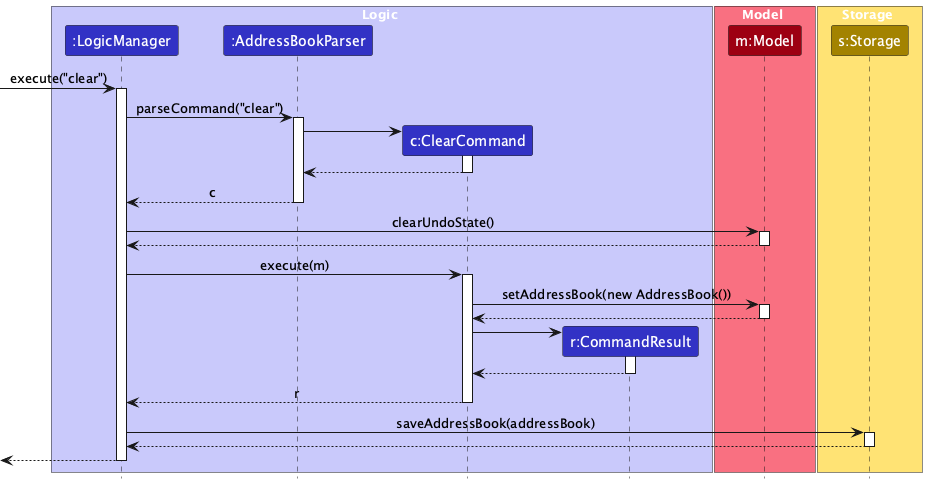

The diagram above was rendered by PlantUML. Its source (embedded in the PNG):
@startuml
!include style.puml
skinparam ArrowFontStyle plain

box Logic LOGIC_COLOR_T1
participant ":LogicManager" as LogicManager LOGIC_COLOR
participant ":AddressBookParser" as AddressBookParser LOGIC_COLOR
participant "c:ClearCommand" as ClearCommand LOGIC_COLOR
participant "r:CommandResult" as CommandResult LOGIC_COLOR
end box

box Model MODEL_COLOR_T1
participant "m:Model" as Model MODEL_COLOR
end box

box Storage STORAGE_COLOR_T1
participant "s:Storage" as Storage STORAGE_COLOR
end box

[-> LogicManager : execute("clear")
activate LogicManager

LogicManager -> AddressBookParser : parseCommand("clear")
activate AddressBookParser

create ClearCommand
AddressBookParser -> ClearCommand
activate ClearCommand

ClearCommand --> AddressBookParser
deactivate ClearCommand

AddressBookParser --> LogicManager : c
deactivate AddressBookParser

LogicManager -> Model : clearUndoState()
activate Model

Model --> LogicManager
deactivate Model

LogicManager -> ClearCommand : execute(m)
activate ClearCommand

ClearCommand -> Model : setAddressBook(new AddressBook())
activate Model

Model --> ClearCommand
deactivate Model

create CommandResult
ClearCommand -> CommandResult
activate CommandResult

CommandResult --> ClearCommand
deactivate CommandResult

ClearCommand --> LogicManager : r
deactivate ClearCommand

LogicManager -> Storage : saveAddressBook(addressBook)
activate Storage

Storage --> LogicManager
deactivate Storage

[<--LogicManager
deactivate LogicManager
@enduml